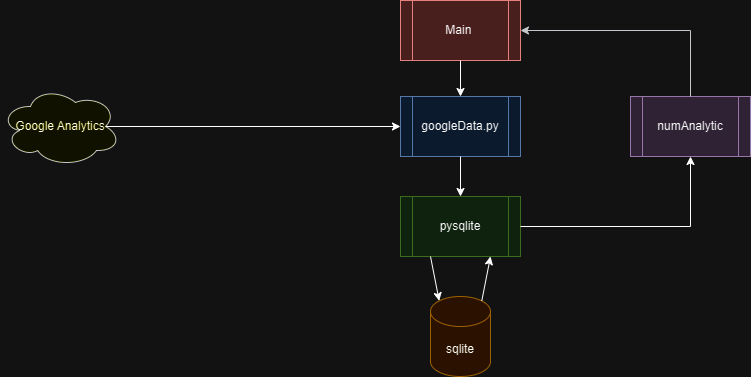

The diagram above was exported from draw.io. Its source (the exported page's mxGraphModel, read from the mxfile embedded in the PNG):
<mxGraphModel dx="878" dy="633" grid="1" gridSize="10" guides="1" tooltips="1" connect="1" arrows="1" fold="1" page="1" pageScale="1" pageWidth="850" pageHeight="1100" math="0" shadow="0">
  <root>
    <mxCell id="0" />
    <mxCell id="1" parent="0" />
    <mxCell id="nBaFWQslIFyJZIDZu5j4-1" value="pysqlite" style="shape=process;whiteSpace=wrap;html=1;backgroundOutline=1;fillColor=#d5e8d4;strokeColor=#82b366;" vertex="1" parent="1">
      <mxGeometry x="460" y="226" width="120" height="60" as="geometry" />
    </mxCell>
    <mxCell id="nBaFWQslIFyJZIDZu5j4-2" value="sqlite" style="shape=cylinder3;whiteSpace=wrap;html=1;boundedLbl=1;backgroundOutline=1;size=15;fillColor=#ffe6cc;strokeColor=#d79b00;" vertex="1" parent="1">
      <mxGeometry x="490" y="326" width="60" height="80" as="geometry" />
    </mxCell>
    <mxCell id="nBaFWQslIFyJZIDZu5j4-4" value="googleData.py" style="shape=process;whiteSpace=wrap;html=1;backgroundOutline=1;fillColor=#dae8fc;strokeColor=#6c8ebf;" vertex="1" parent="1">
      <mxGeometry x="460" y="126" width="120" height="60" as="geometry" />
    </mxCell>
    <mxCell id="nBaFWQslIFyJZIDZu5j4-5" value="Google Analytics" style="ellipse;shape=cloud;whiteSpace=wrap;html=1;fillColor=#ffff88;strokeColor=#36393d;" vertex="1" parent="1">
      <mxGeometry x="60" y="116" width="120" height="80" as="geometry" />
    </mxCell>
    <mxCell id="nBaFWQslIFyJZIDZu5j4-6" value="" style="endArrow=classic;html=1;rounded=0;exitX=0.875;exitY=0.5;exitDx=0;exitDy=0;exitPerimeter=0;entryX=0;entryY=0.5;entryDx=0;entryDy=0;" edge="1" parent="1" source="nBaFWQslIFyJZIDZu5j4-5" target="nBaFWQslIFyJZIDZu5j4-4">
      <mxGeometry width="50" height="50" relative="1" as="geometry">
        <mxPoint x="400" y="316" as="sourcePoint" />
        <mxPoint x="450" y="266" as="targetPoint" />
      </mxGeometry>
    </mxCell>
    <mxCell id="nBaFWQslIFyJZIDZu5j4-8" value="numAnalytic" style="shape=process;whiteSpace=wrap;html=1;backgroundOutline=1;fillColor=#e1d5e7;strokeColor=#9673a6;" vertex="1" parent="1">
      <mxGeometry x="690" y="126" width="120" height="60" as="geometry" />
    </mxCell>
    <mxCell id="nBaFWQslIFyJZIDZu5j4-9" value="" style="endArrow=classic;html=1;rounded=0;exitX=0.5;exitY=1;exitDx=0;exitDy=0;entryX=0.5;entryY=0;entryDx=0;entryDy=0;" edge="1" parent="1" source="nBaFWQslIFyJZIDZu5j4-4" target="nBaFWQslIFyJZIDZu5j4-1">
      <mxGeometry width="50" height="50" relative="1" as="geometry">
        <mxPoint x="400" y="316" as="sourcePoint" />
        <mxPoint x="450" y="266" as="targetPoint" />
      </mxGeometry>
    </mxCell>
    <mxCell id="nBaFWQslIFyJZIDZu5j4-11" value="" style="endArrow=classic;html=1;rounded=0;entryX=0.145;entryY=0;entryDx=0;entryDy=4.35;entryPerimeter=0;" edge="1" parent="1" target="nBaFWQslIFyJZIDZu5j4-2">
      <mxGeometry width="50" height="50" relative="1" as="geometry">
        <mxPoint x="490" y="286" as="sourcePoint" />
        <mxPoint x="450" y="266" as="targetPoint" />
      </mxGeometry>
    </mxCell>
    <mxCell id="nBaFWQslIFyJZIDZu5j4-14" value="Main&amp;nbsp;" style="shape=process;whiteSpace=wrap;html=1;backgroundOutline=1;fillColor=#f8cecc;strokeColor=#b85450;" vertex="1" parent="1">
      <mxGeometry x="460" y="30" width="120" height="60" as="geometry" />
    </mxCell>
    <mxCell id="nBaFWQslIFyJZIDZu5j4-15" value="" style="endArrow=classic;html=1;rounded=0;exitX=0.5;exitY=1;exitDx=0;exitDy=0;entryX=0.5;entryY=0;entryDx=0;entryDy=0;" edge="1" parent="1" source="nBaFWQslIFyJZIDZu5j4-14" target="nBaFWQslIFyJZIDZu5j4-4">
      <mxGeometry width="50" height="50" relative="1" as="geometry">
        <mxPoint x="400" y="160" as="sourcePoint" />
        <mxPoint x="450" y="110" as="targetPoint" />
      </mxGeometry>
    </mxCell>
    <mxCell id="nBaFWQslIFyJZIDZu5j4-16" value="" style="endArrow=classic;html=1;rounded=0;exitX=0.5;exitY=0;exitDx=0;exitDy=0;entryX=1;entryY=0.5;entryDx=0;entryDy=0;edgeStyle=orthogonalEdgeStyle;fillColor=#cdeb8b;strokeColor=#36393d;" edge="1" parent="1" source="nBaFWQslIFyJZIDZu5j4-8" target="nBaFWQslIFyJZIDZu5j4-14">
      <mxGeometry width="50" height="50" relative="1" as="geometry">
        <mxPoint x="400" y="160" as="sourcePoint" />
        <mxPoint x="450" y="110" as="targetPoint" />
      </mxGeometry>
    </mxCell>
    <mxCell id="nBaFWQslIFyJZIDZu5j4-17" value="" style="endArrow=classic;html=1;rounded=0;exitX=0.855;exitY=0;exitDx=0;exitDy=4.35;exitPerimeter=0;entryX=0.75;entryY=1;entryDx=0;entryDy=0;" edge="1" parent="1" source="nBaFWQslIFyJZIDZu5j4-2" target="nBaFWQslIFyJZIDZu5j4-1">
      <mxGeometry width="50" height="50" relative="1" as="geometry">
        <mxPoint x="400" y="160" as="sourcePoint" />
        <mxPoint x="450" y="110" as="targetPoint" />
      </mxGeometry>
    </mxCell>
    <mxCell id="nBaFWQslIFyJZIDZu5j4-18" value="" style="endArrow=classic;html=1;rounded=0;exitX=1;exitY=0.5;exitDx=0;exitDy=0;entryX=0.5;entryY=1;entryDx=0;entryDy=0;edgeStyle=orthogonalEdgeStyle;" edge="1" parent="1" source="nBaFWQslIFyJZIDZu5j4-1" target="nBaFWQslIFyJZIDZu5j4-8">
      <mxGeometry width="50" height="50" relative="1" as="geometry">
        <mxPoint x="400" y="160" as="sourcePoint" />
        <mxPoint x="450" y="110" as="targetPoint" />
      </mxGeometry>
    </mxCell>
  </root>
</mxGraphModel>